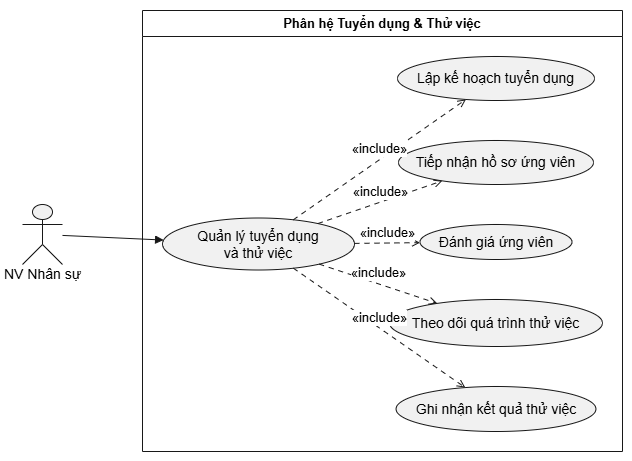

The diagram above was exported from draw.io. Its source (the exported page's mxGraphModel, read from the mxfile embedded in the PNG):
<mxGraphModel dx="2146" dy="1188" grid="1" gridSize="10" guides="1" tooltips="1" connect="1" arrows="1" fold="1" page="1" pageScale="1" pageWidth="827" pageHeight="1169" math="0" shadow="0">
  <root>
    <mxCell id="0" />
    <mxCell id="1" parent="0" />
    <UserObject label="" plantUmlData="{&#10;  &quot;data&quot;: &quot;@startuml\nleft to right direction\nskinparam packageStyle rectangle\n\nactor \&quot;NV Nhân sự\&quot; as HR\n\nrectangle \&quot;Phân hệ Tuyển dụng &amp; Thử việc\&quot; {\n    usecase \&quot;Quản lý tuyển dụng\\nvà thử việc\&quot; as UC_Main\n    \n    usecase \&quot;Lập kế hoạch tuyển dụng\&quot; as UC1\n    usecase \&quot;Tiếp nhận hồ sơ ứng viên\&quot; as UC2\n    usecase \&quot;Đánh giá ứng viên\&quot; as UC3\n    usecase \&quot;Theo dõi quá trình thử việc\&quot; as UC4\n    usecase \&quot;Ghi nhận kết quả thử việc\&quot; as UC5\n}\n\nHR --&gt; UC_Main\n\nUC_Main ..&gt; UC1 : &lt;&lt;include&gt;&gt;\nUC_Main ..&gt; UC2 : &lt;&lt;include&gt;&gt;\nUC_Main ..&gt; UC3 : &lt;&lt;include&gt;&gt;\nUC_Main ..&gt; UC4 : &lt;&lt;include&gt;&gt;\nUC_Main ..&gt; UC5 : &lt;&lt;include&gt;&gt;\n\n@enduml&quot;,&#10;  &quot;config&quot;: null&#10;}" id="UcLO26hkSkr9J9VZFGtr-1">
      <mxCell connectable="0" parent="1" style="group;transparentBounds=1;editIcon=1;lockedGroup=0;groupPadding=10;" vertex="1">
        <mxGeometry as="geometry" />
      </mxCell>
    </UserObject>
    <UserObject label="Phân hệ Tuyển dụng &amp; Thử việc" plantUmlId="rect_0" plantUmlBaseStyle="swimlane;collapsible=0;startSize=26;fillColor=none;strokeColor=#181818;fontColor=#000000;fontSize=13;fontStyle=1;whiteSpace=wrap;" plantUmlBaseValue="Phân hệ Tuyển dụng &amp; Thử việc" id="UcLO26hkSkr9J9VZFGtr-714">
      <mxCell parent="UcLO26hkSkr9J9VZFGtr-1" style="swimlane;collapsible=0;startSize=26;fillColor=none;strokeColor=#181818;fontColor=#000000;fontSize=13;fontStyle=1;whiteSpace=wrap;" vertex="1">
        <mxGeometry height="441" width="480" x="150" y="30" as="geometry" />
      </mxCell>
    </UserObject>
    <UserObject label="Quản lý tuyển dụng&lt;br&gt;và thử việc" plantUmlId="uc_1" plantUmlBaseStyle="ellipse;html=1;fillColor=#F1F1F1;strokeColor=#181818;whiteSpace=wrap;fontColor=#000000;fontSize=14;" plantUmlBaseValue="Quản lý tuyển dụng&lt;br&gt;và thử việc" id="UcLO26hkSkr9J9VZFGtr-715">
      <mxCell parent="UcLO26hkSkr9J9VZFGtr-714" style="ellipse;html=1;fillColor=#F1F1F1;strokeColor=#181818;whiteSpace=wrap;fontColor=#000000;fontSize=14;" vertex="1">
        <mxGeometry height="52" width="192" x="20" y="207.5" as="geometry" />
      </mxCell>
    </UserObject>
    <UserObject label="Lập kế hoạch tuyển dụng" plantUmlId="uc_2" plantUmlBaseStyle="ellipse;html=1;fillColor=#F1F1F1;strokeColor=#181818;whiteSpace=wrap;fontColor=#000000;fontSize=14;" plantUmlBaseValue="Lập kế hoạch tuyển dụng" id="UcLO26hkSkr9J9VZFGtr-716">
      <mxCell parent="UcLO26hkSkr9J9VZFGtr-714" style="ellipse;html=1;fillColor=#F1F1F1;strokeColor=#181818;whiteSpace=wrap;fontColor=#000000;fontSize=14;" vertex="1">
        <mxGeometry height="44" width="197" x="255" y="46" as="geometry" />
      </mxCell>
    </UserObject>
    <UserObject label="Tiếp nhận hồ sơ ứng viên" plantUmlId="uc_3" plantUmlBaseStyle="ellipse;html=1;fillColor=#F1F1F1;strokeColor=#181818;whiteSpace=wrap;fontColor=#000000;fontSize=14;" plantUmlBaseValue="Tiếp nhận hồ sơ ứng viên" id="UcLO26hkSkr9J9VZFGtr-717">
      <mxCell parent="UcLO26hkSkr9J9VZFGtr-714" style="ellipse;html=1;fillColor=#F1F1F1;strokeColor=#181818;whiteSpace=wrap;fontColor=#000000;fontSize=14;" vertex="1">
        <mxGeometry height="44" width="195" x="256" y="130" as="geometry" />
      </mxCell>
    </UserObject>
    <UserObject label="Đánh giá ứng viên" plantUmlId="uc_4" plantUmlBaseStyle="ellipse;html=1;fillColor=#F1F1F1;strokeColor=#181818;whiteSpace=wrap;fontColor=#000000;fontSize=14;" plantUmlBaseValue="Đánh giá ứng viên" id="UcLO26hkSkr9J9VZFGtr-718">
      <mxCell parent="UcLO26hkSkr9J9VZFGtr-714" style="ellipse;html=1;fillColor=#F1F1F1;strokeColor=#181818;whiteSpace=wrap;fontColor=#000000;fontSize=14;" vertex="1">
        <mxGeometry height="35" width="152" x="277.5" y="214" as="geometry" />
      </mxCell>
    </UserObject>
    <UserObject label="Theo dõi quá trình thử việc" plantUmlId="uc_5" plantUmlBaseStyle="ellipse;html=1;fillColor=#F1F1F1;strokeColor=#181818;whiteSpace=wrap;fontColor=#000000;fontSize=14;" plantUmlBaseValue="Theo dõi quá trình thử việc" id="UcLO26hkSkr9J9VZFGtr-719">
      <mxCell parent="UcLO26hkSkr9J9VZFGtr-714" style="ellipse;html=1;fillColor=#F1F1F1;strokeColor=#181818;whiteSpace=wrap;fontColor=#000000;fontSize=14;" vertex="1">
        <mxGeometry height="47" width="213" x="247" y="289" as="geometry" />
      </mxCell>
    </UserObject>
    <UserObject label="Ghi nhận kết quả thử việc" plantUmlId="uc_6" plantUmlBaseStyle="ellipse;html=1;fillColor=#F1F1F1;strokeColor=#181818;whiteSpace=wrap;fontColor=#000000;fontSize=14;" plantUmlBaseValue="Ghi nhận kết quả thử việc" id="UcLO26hkSkr9J9VZFGtr-720">
      <mxCell parent="UcLO26hkSkr9J9VZFGtr-714" style="ellipse;html=1;fillColor=#F1F1F1;strokeColor=#181818;whiteSpace=wrap;fontColor=#000000;fontSize=14;" vertex="1">
        <mxGeometry height="45" width="200" x="253.5" y="376" as="geometry" />
      </mxCell>
    </UserObject>
    <UserObject label="" plantUmlId="actor_7" plantUmlBaseStyle="shape=umlActor;html=1;fillColor=#F1F1F1;strokeColor=#181818;fontColor=#000000;fontSize=14;" plantUmlBaseValue="" id="UcLO26hkSkr9J9VZFGtr-721">
      <mxCell parent="UcLO26hkSkr9J9VZFGtr-1" style="shape=umlActor;html=1;fillColor=#F1F1F1;strokeColor=#181818;fontColor=#000000;fontSize=14;" vertex="1">
        <mxGeometry height="60" width="40" x="30" y="224" as="geometry" />
      </mxCell>
    </UserObject>
    <UserObject label="NV Nhân sự" plantUmlId="actorlbl_8" plantUmlBaseStyle="text;html=1;align=center;verticalAlign=middle;spacingBottom=1;fontColor=#000000;fontSize=14;part=1;" plantUmlBaseValue="NV Nhân sự" id="UcLO26hkSkr9J9VZFGtr-722">
      <mxCell parent="UcLO26hkSkr9J9VZFGtr-721" style="text;html=1;align=center;verticalAlign=middle;spacingBottom=1;fontColor=#000000;fontSize=14;part=1;" vertex="1">
        <mxGeometry height="17" width="84" x="-22" y="62" as="geometry" />
      </mxCell>
    </UserObject>
    <UserObject label="" plantUmlId="rel_9" plantUmlBaseStyle="endArrow=block;endFill=1;strokeColor=#181818;fontColor=#000000;fontSize=13;edgeStyle=none;rounded=0;html=1;curved=0;endSize=6;sourcePerimeterSpacing=0;targetPerimeterSpacing=0;" plantUmlBaseValue="" id="UcLO26hkSkr9J9VZFGtr-723">
      <mxCell edge="1" parent="UcLO26hkSkr9J9VZFGtr-1" source="UcLO26hkSkr9J9VZFGtr-721" style="endArrow=block;endFill=1;strokeColor=#181818;fontColor=#000000;fontSize=13;edgeStyle=none;rounded=0;html=1;curved=0;endSize=6;sourcePerimeterSpacing=0;targetPerimeterSpacing=0;" target="UcLO26hkSkr9J9VZFGtr-715">
        <mxGeometry relative="1" as="geometry" />
      </mxCell>
    </UserObject>
    <UserObject label="«include»" plantUmlId="rel_10" plantUmlBaseStyle="endArrow=open;dashed=1;dashPattern=5 5;strokeColor=#181818;fontColor=#000000;fontSize=13;edgeStyle=none;rounded=0;html=1;verticalAlign=bottom;curved=0;endSize=6;sourcePerimeterSpacing=0;targetPerimeterSpacing=0;" plantUmlBaseValue="«include»" id="UcLO26hkSkr9J9VZFGtr-724">
      <mxCell edge="1" parent="UcLO26hkSkr9J9VZFGtr-1" source="UcLO26hkSkr9J9VZFGtr-715" style="endArrow=open;dashed=1;dashPattern=5 5;strokeColor=#181818;fontColor=#000000;fontSize=13;edgeStyle=none;rounded=0;html=1;verticalAlign=bottom;curved=0;endSize=6;sourcePerimeterSpacing=0;targetPerimeterSpacing=0;" target="UcLO26hkSkr9J9VZFGtr-716">
        <mxGeometry relative="1" as="geometry" />
      </mxCell>
    </UserObject>
    <UserObject label="«include»" plantUmlId="rel_11" plantUmlBaseStyle="endArrow=open;dashed=1;dashPattern=5 5;strokeColor=#181818;fontColor=#000000;fontSize=13;edgeStyle=none;rounded=0;html=1;verticalAlign=bottom;curved=0;endSize=6;sourcePerimeterSpacing=0;targetPerimeterSpacing=0;" plantUmlBaseValue="«include»" id="UcLO26hkSkr9J9VZFGtr-725">
      <mxCell edge="1" parent="UcLO26hkSkr9J9VZFGtr-1" source="UcLO26hkSkr9J9VZFGtr-715" style="endArrow=open;dashed=1;dashPattern=5 5;strokeColor=#181818;fontColor=#000000;fontSize=13;edgeStyle=none;rounded=0;html=1;verticalAlign=bottom;curved=0;endSize=6;sourcePerimeterSpacing=0;targetPerimeterSpacing=0;" target="UcLO26hkSkr9J9VZFGtr-717">
        <mxGeometry relative="1" as="geometry" />
      </mxCell>
    </UserObject>
    <UserObject label="«include»" plantUmlId="rel_12" plantUmlBaseStyle="endArrow=open;dashed=1;dashPattern=5 5;strokeColor=#181818;fontColor=#000000;fontSize=13;edgeStyle=none;rounded=0;html=1;verticalAlign=bottom;curved=0;endSize=6;sourcePerimeterSpacing=0;targetPerimeterSpacing=0;" plantUmlBaseValue="«include»" id="UcLO26hkSkr9J9VZFGtr-726">
      <mxCell edge="1" parent="UcLO26hkSkr9J9VZFGtr-1" source="UcLO26hkSkr9J9VZFGtr-715" style="endArrow=open;dashed=1;dashPattern=5 5;strokeColor=#181818;fontColor=#000000;fontSize=13;edgeStyle=none;rounded=0;html=1;verticalAlign=bottom;curved=0;endSize=6;sourcePerimeterSpacing=0;targetPerimeterSpacing=0;" target="UcLO26hkSkr9J9VZFGtr-718">
        <mxGeometry relative="1" as="geometry" />
      </mxCell>
    </UserObject>
    <UserObject label="«include»" plantUmlId="rel_13" plantUmlBaseStyle="endArrow=open;dashed=1;dashPattern=5 5;strokeColor=#181818;fontColor=#000000;fontSize=13;edgeStyle=none;rounded=0;html=1;verticalAlign=bottom;curved=0;endSize=6;sourcePerimeterSpacing=0;targetPerimeterSpacing=0;" plantUmlBaseValue="«include»" id="UcLO26hkSkr9J9VZFGtr-727">
      <mxCell edge="1" parent="UcLO26hkSkr9J9VZFGtr-1" source="UcLO26hkSkr9J9VZFGtr-715" style="endArrow=open;dashed=1;dashPattern=5 5;strokeColor=#181818;fontColor=#000000;fontSize=13;edgeStyle=none;rounded=0;html=1;verticalAlign=bottom;curved=0;endSize=6;sourcePerimeterSpacing=0;targetPerimeterSpacing=0;" target="UcLO26hkSkr9J9VZFGtr-719">
        <mxGeometry relative="1" as="geometry" />
      </mxCell>
    </UserObject>
    <UserObject label="«include»" plantUmlId="rel_14" plantUmlBaseStyle="endArrow=open;dashed=1;dashPattern=5 5;strokeColor=#181818;fontColor=#000000;fontSize=13;edgeStyle=none;rounded=0;html=1;verticalAlign=bottom;curved=0;endSize=6;sourcePerimeterSpacing=0;targetPerimeterSpacing=0;" plantUmlBaseValue="«include»" id="UcLO26hkSkr9J9VZFGtr-728">
      <mxCell edge="1" parent="UcLO26hkSkr9J9VZFGtr-1" source="UcLO26hkSkr9J9VZFGtr-715" style="endArrow=open;dashed=1;dashPattern=5 5;strokeColor=#181818;fontColor=#000000;fontSize=13;edgeStyle=none;rounded=0;html=1;verticalAlign=bottom;curved=0;endSize=6;sourcePerimeterSpacing=0;targetPerimeterSpacing=0;" target="UcLO26hkSkr9J9VZFGtr-720">
        <mxGeometry relative="1" as="geometry" />
      </mxCell>
    </UserObject>
  </root>
</mxGraphModel>